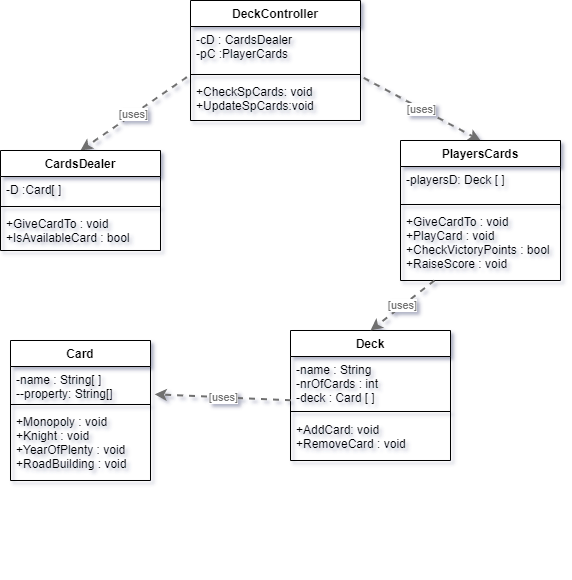

The diagram above was exported from draw.io. Its source (the exported page's mxGraphModel, read from the mxfile embedded in the PNG):
<mxGraphModel dx="1038" dy="1692" grid="1" gridSize="10" guides="1" tooltips="1" connect="1" arrows="1" fold="1" page="1" pageScale="1" pageWidth="827" pageHeight="1169" math="0" shadow="0">
  <root>
    <mxCell id="0" />
    <mxCell id="1" parent="0" />
    <mxCell id="YXftPKhRy4wUUOEmSuuX-29" style="edgeStyle=orthogonalEdgeStyle;rounded=0;orthogonalLoop=1;jettySize=auto;html=1;exitX=0.5;exitY=1;exitDx=0;exitDy=0;" parent="1" edge="1">
      <mxGeometry relative="1" as="geometry">
        <mxPoint x="455" y="440" as="sourcePoint" />
        <mxPoint x="455" y="440" as="targetPoint" />
      </mxGeometry>
    </mxCell>
    <object placeholders="1" c4Type="Relationship" c4Technology="uses" c4Description="" label="&lt;div style=&quot;text-align: left&quot;&gt;&lt;div style=&quot;text-align: center&quot;&gt;&lt;b&gt;%c4Description%&lt;/b&gt;&lt;/div&gt;&lt;div style=&quot;text-align: center&quot;&gt;[%c4Technology%]&lt;/div&gt;&lt;/div&gt;" id="D33i5ZDDjWjNdlbPP4CN-2">
      <mxCell style="edgeStyle=none;rounded=0;html=1;entryX=0.5;entryY=0;jettySize=auto;orthogonalLoop=1;strokeColor=#707070;strokeWidth=2;fontColor=#707070;jumpStyle=none;dashed=1;metaEdit=1;metaData={&quot;c4Type&quot;:{&quot;editable&quot;:false}};entryDx=0;entryDy=0;exitX=1.019;exitY=-0.014;exitDx=0;exitDy=0;exitPerimeter=0;" parent="1" source="D33i5ZDDjWjNdlbPP4CN-11" target="D33i5ZDDjWjNdlbPP4CN-18" edge="1">
        <mxGeometry width="160" relative="1" as="geometry">
          <mxPoint x="430" y="-16" as="sourcePoint" />
          <mxPoint x="620" y="80" as="targetPoint" />
        </mxGeometry>
      </mxCell>
    </object>
    <object placeholders="1" c4Type="Relationship" c4Technology="uses" c4Description="" label="&lt;div style=&quot;text-align: left&quot;&gt;&lt;div style=&quot;text-align: center&quot;&gt;&lt;b&gt;%c4Description%&lt;/b&gt;&lt;/div&gt;&lt;div style=&quot;text-align: center&quot;&gt;[%c4Technology%]&lt;/div&gt;&lt;/div&gt;" id="D33i5ZDDjWjNdlbPP4CN-3">
      <mxCell style="edgeStyle=none;rounded=0;html=1;jettySize=auto;orthogonalLoop=1;strokeColor=#707070;strokeWidth=2;fontColor=#707070;jumpStyle=none;dashed=1;metaEdit=1;metaData={&quot;c4Type&quot;:{&quot;editable&quot;:false}};exitX=-0.021;exitY=-0.033;exitDx=0;exitDy=0;entryX=0.5;entryY=0;entryDx=0;entryDy=0;exitPerimeter=0;" parent="1" source="D33i5ZDDjWjNdlbPP4CN-11" target="D33i5ZDDjWjNdlbPP4CN-14" edge="1">
        <mxGeometry width="160" relative="1" as="geometry">
          <mxPoint x="414" y="-28" as="sourcePoint" />
          <mxPoint x="190" as="targetPoint" />
        </mxGeometry>
      </mxCell>
    </object>
    <mxCell id="D33i5ZDDjWjNdlbPP4CN-8" value="DeckController" style="swimlane;fontStyle=1;align=center;verticalAlign=top;childLayout=stackLayout;horizontal=1;startSize=26;horizontalStack=0;resizeParent=1;resizeParentMax=0;resizeLast=0;collapsible=1;marginBottom=0;" parent="1" vertex="1">
      <mxGeometry x="300" y="-120" width="170" height="120" as="geometry" />
    </mxCell>
    <mxCell id="D33i5ZDDjWjNdlbPP4CN-9" value="-cD : CardsDealer &#10;-pC :PlayerCards " style="text;strokeColor=none;fillColor=none;align=left;verticalAlign=top;spacingLeft=4;spacingRight=4;overflow=hidden;rotatable=0;points=[[0,0.5],[1,0.5]];portConstraint=eastwest;" parent="D33i5ZDDjWjNdlbPP4CN-8" vertex="1">
      <mxGeometry y="26" width="170" height="44" as="geometry" />
    </mxCell>
    <mxCell id="D33i5ZDDjWjNdlbPP4CN-10" value="" style="line;strokeWidth=1;fillColor=none;align=left;verticalAlign=middle;spacingTop=-1;spacingLeft=3;spacingRight=3;rotatable=0;labelPosition=right;points=[];portConstraint=eastwest;" parent="D33i5ZDDjWjNdlbPP4CN-8" vertex="1">
      <mxGeometry y="70" width="170" height="8" as="geometry" />
    </mxCell>
    <mxCell id="D33i5ZDDjWjNdlbPP4CN-11" value="+CheckSpCards: void&#10;+UpdateSpCards:void" style="text;strokeColor=none;fillColor=none;align=left;verticalAlign=top;spacingLeft=4;spacingRight=4;overflow=hidden;rotatable=0;points=[[0,0.5],[1,0.5]];portConstraint=eastwest;" parent="D33i5ZDDjWjNdlbPP4CN-8" vertex="1">
      <mxGeometry y="78" width="170" height="42" as="geometry" />
    </mxCell>
    <mxCell id="D33i5ZDDjWjNdlbPP4CN-14" value="CardsDealer" style="swimlane;fontStyle=1;align=center;verticalAlign=top;childLayout=stackLayout;horizontal=1;startSize=26;horizontalStack=0;resizeParent=1;resizeParentMax=0;resizeLast=0;collapsible=1;marginBottom=0;" parent="1" vertex="1">
      <mxGeometry x="110" y="30" width="160" height="100" as="geometry" />
    </mxCell>
    <mxCell id="D33i5ZDDjWjNdlbPP4CN-15" value="-D :Card[ ]" style="text;strokeColor=none;fillColor=none;align=left;verticalAlign=top;spacingLeft=4;spacingRight=4;overflow=hidden;rotatable=0;points=[[0,0.5],[1,0.5]];portConstraint=eastwest;" parent="D33i5ZDDjWjNdlbPP4CN-14" vertex="1">
      <mxGeometry y="26" width="160" height="26" as="geometry" />
    </mxCell>
    <mxCell id="D33i5ZDDjWjNdlbPP4CN-16" value="" style="line;strokeWidth=1;fillColor=none;align=left;verticalAlign=middle;spacingTop=-1;spacingLeft=3;spacingRight=3;rotatable=0;labelPosition=right;points=[];portConstraint=eastwest;" parent="D33i5ZDDjWjNdlbPP4CN-14" vertex="1">
      <mxGeometry y="52" width="160" height="8" as="geometry" />
    </mxCell>
    <mxCell id="D33i5ZDDjWjNdlbPP4CN-17" value="+GiveCardTo : void&#10;+IsAvailableCard : bool" style="text;strokeColor=none;fillColor=none;align=left;verticalAlign=top;spacingLeft=4;spacingRight=4;overflow=hidden;rotatable=0;points=[[0,0.5],[1,0.5]];portConstraint=eastwest;" parent="D33i5ZDDjWjNdlbPP4CN-14" vertex="1">
      <mxGeometry y="60" width="160" height="40" as="geometry" />
    </mxCell>
    <mxCell id="D33i5ZDDjWjNdlbPP4CN-18" value="PlayersCards" style="swimlane;fontStyle=1;align=center;verticalAlign=top;childLayout=stackLayout;horizontal=1;startSize=26;horizontalStack=0;resizeParent=1;resizeParentMax=0;resizeLast=0;collapsible=1;marginBottom=0;" parent="1" vertex="1">
      <mxGeometry x="510" y="20" width="160" height="140" as="geometry" />
    </mxCell>
    <mxCell id="D33i5ZDDjWjNdlbPP4CN-19" value="-playersD: Deck [ ]  " style="text;strokeColor=none;fillColor=none;align=left;verticalAlign=top;spacingLeft=4;spacingRight=4;overflow=hidden;rotatable=0;points=[[0,0.5],[1,0.5]];portConstraint=eastwest;" parent="D33i5ZDDjWjNdlbPP4CN-18" vertex="1">
      <mxGeometry y="26" width="160" height="34" as="geometry" />
    </mxCell>
    <mxCell id="D33i5ZDDjWjNdlbPP4CN-20" value="" style="line;strokeWidth=1;fillColor=none;align=left;verticalAlign=middle;spacingTop=-1;spacingLeft=3;spacingRight=3;rotatable=0;labelPosition=right;points=[];portConstraint=eastwest;" parent="D33i5ZDDjWjNdlbPP4CN-18" vertex="1">
      <mxGeometry y="60" width="160" height="8" as="geometry" />
    </mxCell>
    <mxCell id="D33i5ZDDjWjNdlbPP4CN-21" value="+GiveCardTo : void&#10;+PlayCard : void&#10;+CheckVictoryPoints : bool&#10;+RaiseScore : void&#10;" style="text;strokeColor=none;fillColor=none;align=left;verticalAlign=top;spacingLeft=4;spacingRight=4;overflow=hidden;rotatable=0;points=[[0,0.5],[1,0.5]];portConstraint=eastwest;" parent="D33i5ZDDjWjNdlbPP4CN-18" vertex="1">
      <mxGeometry y="68" width="160" height="72" as="geometry" />
    </mxCell>
    <mxCell id="D33i5ZDDjWjNdlbPP4CN-22" value="Deck" style="swimlane;fontStyle=1;align=center;verticalAlign=top;childLayout=stackLayout;horizontal=1;startSize=26;horizontalStack=0;resizeParent=1;resizeParentMax=0;resizeLast=0;collapsible=1;marginBottom=0;" parent="1" vertex="1">
      <mxGeometry x="400" y="210" width="160" height="130" as="geometry" />
    </mxCell>
    <mxCell id="D33i5ZDDjWjNdlbPP4CN-23" value="-name : String&#10;-nrOfCards : int&#10;-deck : Card [ ]" style="text;strokeColor=none;fillColor=none;align=left;verticalAlign=top;spacingLeft=4;spacingRight=4;overflow=hidden;rotatable=0;points=[[0,0.5],[1,0.5]];portConstraint=eastwest;" parent="D33i5ZDDjWjNdlbPP4CN-22" vertex="1">
      <mxGeometry y="26" width="160" height="50" as="geometry" />
    </mxCell>
    <mxCell id="D33i5ZDDjWjNdlbPP4CN-24" value="" style="line;strokeWidth=1;fillColor=none;align=left;verticalAlign=middle;spacingTop=-1;spacingLeft=3;spacingRight=3;rotatable=0;labelPosition=right;points=[];portConstraint=eastwest;" parent="D33i5ZDDjWjNdlbPP4CN-22" vertex="1">
      <mxGeometry y="76" width="160" height="10" as="geometry" />
    </mxCell>
    <mxCell id="D33i5ZDDjWjNdlbPP4CN-25" value="+AddCard: void&#10;+RemoveCard : void" style="text;strokeColor=none;fillColor=none;align=left;verticalAlign=top;spacingLeft=4;spacingRight=4;overflow=hidden;rotatable=0;points=[[0,0.5],[1,0.5]];portConstraint=eastwest;" parent="D33i5ZDDjWjNdlbPP4CN-22" vertex="1">
      <mxGeometry y="86" width="160" height="44" as="geometry" />
    </mxCell>
    <object placeholders="1" c4Type="Relationship" c4Technology="uses" c4Description="" label="&lt;div style=&quot;text-align: left&quot;&gt;&lt;div style=&quot;text-align: center&quot;&gt;&lt;b&gt;%c4Description%&lt;/b&gt;&lt;/div&gt;&lt;div style=&quot;text-align: center&quot;&gt;[%c4Technology%]&lt;/div&gt;&lt;/div&gt;" id="D33i5ZDDjWjNdlbPP4CN-26">
      <mxCell style="edgeStyle=none;rounded=0;html=1;entryX=0.5;entryY=0;jettySize=auto;orthogonalLoop=1;strokeColor=#707070;strokeWidth=2;fontColor=#707070;jumpStyle=none;dashed=1;metaEdit=1;metaData={&quot;c4Type&quot;:{&quot;editable&quot;:false}};entryDx=0;entryDy=0;" parent="1" source="D33i5ZDDjWjNdlbPP4CN-21" target="D33i5ZDDjWjNdlbPP4CN-22" edge="1">
        <mxGeometry width="160" relative="1" as="geometry">
          <mxPoint x="660" y="180" as="sourcePoint" />
          <mxPoint x="540" y="60" as="targetPoint" />
        </mxGeometry>
      </mxCell>
    </object>
    <mxCell id="IV-5gBRG_idERYubjgc--1" value="Card" style="swimlane;fontStyle=1;align=center;verticalAlign=top;childLayout=stackLayout;horizontal=1;startSize=26;horizontalStack=0;resizeParent=1;resizeParentMax=0;resizeLast=0;collapsible=1;marginBottom=0;" vertex="1" parent="1">
      <mxGeometry x="120" y="220" width="140" height="140" as="geometry" />
    </mxCell>
    <mxCell id="IV-5gBRG_idERYubjgc--2" value="-name : String[ ]&#10;--property: String[]" style="text;strokeColor=none;fillColor=none;align=left;verticalAlign=top;spacingLeft=4;spacingRight=4;overflow=hidden;rotatable=0;points=[[0,0.5],[1,0.5]];portConstraint=eastwest;" vertex="1" parent="IV-5gBRG_idERYubjgc--1">
      <mxGeometry y="26" width="140" height="34" as="geometry" />
    </mxCell>
    <mxCell id="IV-5gBRG_idERYubjgc--3" value="" style="line;strokeWidth=1;fillColor=none;align=left;verticalAlign=middle;spacingTop=-1;spacingLeft=3;spacingRight=3;rotatable=0;labelPosition=right;points=[];portConstraint=eastwest;" vertex="1" parent="IV-5gBRG_idERYubjgc--1">
      <mxGeometry y="60" width="140" height="8" as="geometry" />
    </mxCell>
    <mxCell id="IV-5gBRG_idERYubjgc--4" value="+Monopoly : void&#10;+Knight : void&#10;+YearOfPlenty : void&#10;+RoadBuilding : void" style="text;strokeColor=none;fillColor=none;align=left;verticalAlign=top;spacingLeft=4;spacingRight=4;overflow=hidden;rotatable=0;points=[[0,0.5],[1,0.5]];portConstraint=eastwest;" vertex="1" parent="IV-5gBRG_idERYubjgc--1">
      <mxGeometry y="68" width="140" height="72" as="geometry" />
    </mxCell>
    <object placeholders="1" c4Type="Relationship" c4Technology="uses" c4Description="" label="&lt;div style=&quot;text-align: left&quot;&gt;&lt;div style=&quot;text-align: center&quot;&gt;&lt;b&gt;%c4Description%&lt;/b&gt;&lt;/div&gt;&lt;div style=&quot;text-align: center&quot;&gt;[%c4Technology%]&lt;/div&gt;&lt;/div&gt;" id="IV-5gBRG_idERYubjgc--5">
      <mxCell style="edgeStyle=none;rounded=0;html=1;jettySize=auto;orthogonalLoop=1;strokeColor=#707070;strokeWidth=2;fontColor=#707070;jumpStyle=none;dashed=1;metaEdit=1;metaData={&quot;c4Type&quot;:{&quot;editable&quot;:false}};entryX=1.03;entryY=0.818;entryDx=0;entryDy=0;entryPerimeter=0;exitX=0.003;exitY=0.876;exitDx=0;exitDy=0;exitPerimeter=0;" edge="1" parent="1" source="D33i5ZDDjWjNdlbPP4CN-23" target="IV-5gBRG_idERYubjgc--2">
        <mxGeometry width="160" relative="1" as="geometry">
          <mxPoint x="340" y="320" as="sourcePoint" />
          <mxPoint x="190" y="60" as="targetPoint" />
        </mxGeometry>
      </mxCell>
    </object>
  </root>
</mxGraphModel>